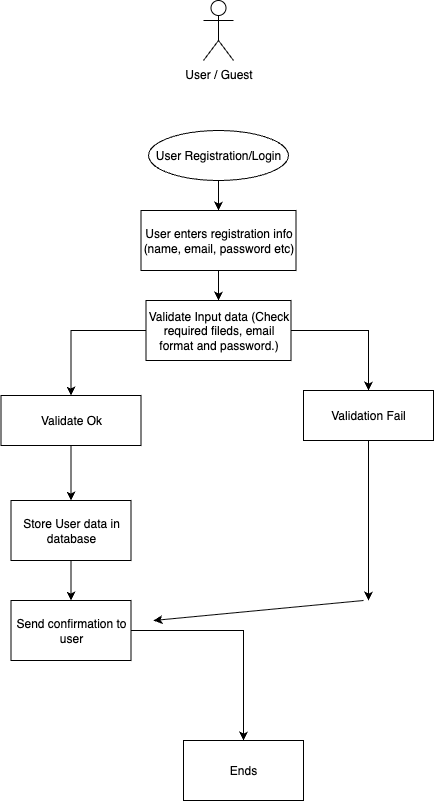

The diagram above was exported from draw.io. Its source (the exported page's mxGraphModel, read from the mxfile embedded in the PNG):
<mxGraphModel dx="953" dy="1380" grid="1" gridSize="10" guides="1" tooltips="1" connect="1" arrows="1" fold="1" page="1" pageScale="1" pageWidth="850" pageHeight="1100" math="0" shadow="0">
  <root>
    <mxCell id="0" />
    <mxCell id="1" parent="0" />
    <mxCell id="alTDASEhgQWTt_NXUfkQ-1" value="User / Guest" style="shape=umlActor;verticalLabelPosition=bottom;verticalAlign=top;html=1;outlineConnect=0;" vertex="1" parent="1">
      <mxGeometry x="350" y="70" width="30" height="60" as="geometry" />
    </mxCell>
    <mxCell id="alTDASEhgQWTt_NXUfkQ-5" value="" style="edgeStyle=orthogonalEdgeStyle;rounded=0;orthogonalLoop=1;jettySize=auto;html=1;" edge="1" parent="1" source="alTDASEhgQWTt_NXUfkQ-2" target="alTDASEhgQWTt_NXUfkQ-4">
      <mxGeometry relative="1" as="geometry" />
    </mxCell>
    <mxCell id="alTDASEhgQWTt_NXUfkQ-2" value="User Registration/Login" style="ellipse;whiteSpace=wrap;html=1;" vertex="1" parent="1">
      <mxGeometry x="295" y="200" width="140" height="50" as="geometry" />
    </mxCell>
    <mxCell id="alTDASEhgQWTt_NXUfkQ-7" value="" style="edgeStyle=orthogonalEdgeStyle;rounded=0;orthogonalLoop=1;jettySize=auto;html=1;" edge="1" parent="1" source="alTDASEhgQWTt_NXUfkQ-4" target="alTDASEhgQWTt_NXUfkQ-6">
      <mxGeometry relative="1" as="geometry" />
    </mxCell>
    <mxCell id="alTDASEhgQWTt_NXUfkQ-4" value="&lt;div&gt;User enters registration info (name, email, password etc)&lt;/div&gt;" style="whiteSpace=wrap;html=1;" vertex="1" parent="1">
      <mxGeometry x="287.5" y="280" width="155" height="60" as="geometry" />
    </mxCell>
    <mxCell id="alTDASEhgQWTt_NXUfkQ-9" value="" style="edgeStyle=orthogonalEdgeStyle;rounded=0;orthogonalLoop=1;jettySize=auto;html=1;" edge="1" parent="1" source="alTDASEhgQWTt_NXUfkQ-6" target="alTDASEhgQWTt_NXUfkQ-8">
      <mxGeometry relative="1" as="geometry" />
    </mxCell>
    <mxCell id="alTDASEhgQWTt_NXUfkQ-15" value="" style="edgeStyle=orthogonalEdgeStyle;rounded=0;orthogonalLoop=1;jettySize=auto;html=1;" edge="1" parent="1" source="alTDASEhgQWTt_NXUfkQ-6" target="alTDASEhgQWTt_NXUfkQ-14">
      <mxGeometry relative="1" as="geometry" />
    </mxCell>
    <mxCell id="alTDASEhgQWTt_NXUfkQ-6" value="Validate Input data (Check required fileds, email format and password.)" style="whiteSpace=wrap;html=1;" vertex="1" parent="1">
      <mxGeometry x="292.5" y="370" width="145" height="60" as="geometry" />
    </mxCell>
    <mxCell id="alTDASEhgQWTt_NXUfkQ-17" value="" style="edgeStyle=orthogonalEdgeStyle;rounded=0;orthogonalLoop=1;jettySize=auto;html=1;" edge="1" parent="1" source="alTDASEhgQWTt_NXUfkQ-8" target="alTDASEhgQWTt_NXUfkQ-16">
      <mxGeometry relative="1" as="geometry" />
    </mxCell>
    <mxCell id="alTDASEhgQWTt_NXUfkQ-8" value="Validate Ok" style="whiteSpace=wrap;html=1;" vertex="1" parent="1">
      <mxGeometry x="147.5" y="465" width="140" height="50" as="geometry" />
    </mxCell>
    <mxCell id="alTDASEhgQWTt_NXUfkQ-22" style="edgeStyle=orthogonalEdgeStyle;rounded=0;orthogonalLoop=1;jettySize=auto;html=1;" edge="1" parent="1" source="alTDASEhgQWTt_NXUfkQ-14">
      <mxGeometry relative="1" as="geometry">
        <mxPoint x="515" y="670" as="targetPoint" />
      </mxGeometry>
    </mxCell>
    <mxCell id="alTDASEhgQWTt_NXUfkQ-14" value="Validation Fail" style="whiteSpace=wrap;html=1;" vertex="1" parent="1">
      <mxGeometry x="450" y="460" width="130" height="50" as="geometry" />
    </mxCell>
    <mxCell id="alTDASEhgQWTt_NXUfkQ-19" value="" style="edgeStyle=orthogonalEdgeStyle;rounded=0;orthogonalLoop=1;jettySize=auto;html=1;" edge="1" parent="1" source="alTDASEhgQWTt_NXUfkQ-16" target="alTDASEhgQWTt_NXUfkQ-18">
      <mxGeometry relative="1" as="geometry" />
    </mxCell>
    <mxCell id="alTDASEhgQWTt_NXUfkQ-16" value="Store User data in database" style="whiteSpace=wrap;html=1;" vertex="1" parent="1">
      <mxGeometry x="157.5" y="570" width="120" height="60" as="geometry" />
    </mxCell>
    <mxCell id="alTDASEhgQWTt_NXUfkQ-21" value="" style="edgeStyle=orthogonalEdgeStyle;rounded=0;orthogonalLoop=1;jettySize=auto;html=1;" edge="1" parent="1" source="alTDASEhgQWTt_NXUfkQ-18" target="alTDASEhgQWTt_NXUfkQ-20">
      <mxGeometry relative="1" as="geometry" />
    </mxCell>
    <mxCell id="alTDASEhgQWTt_NXUfkQ-18" value="Send confirmation to user" style="whiteSpace=wrap;html=1;" vertex="1" parent="1">
      <mxGeometry x="157.5" y="670" width="120" height="60" as="geometry" />
    </mxCell>
    <mxCell id="alTDASEhgQWTt_NXUfkQ-20" value="Ends" style="whiteSpace=wrap;html=1;" vertex="1" parent="1">
      <mxGeometry x="330" y="810" width="120" height="60" as="geometry" />
    </mxCell>
    <mxCell id="alTDASEhgQWTt_NXUfkQ-23" value="" style="endArrow=classic;html=1;rounded=0;" edge="1" parent="1">
      <mxGeometry width="50" height="50" relative="1" as="geometry">
        <mxPoint x="510" y="670" as="sourcePoint" />
        <mxPoint x="300" y="690" as="targetPoint" />
      </mxGeometry>
    </mxCell>
  </root>
</mxGraphModel>